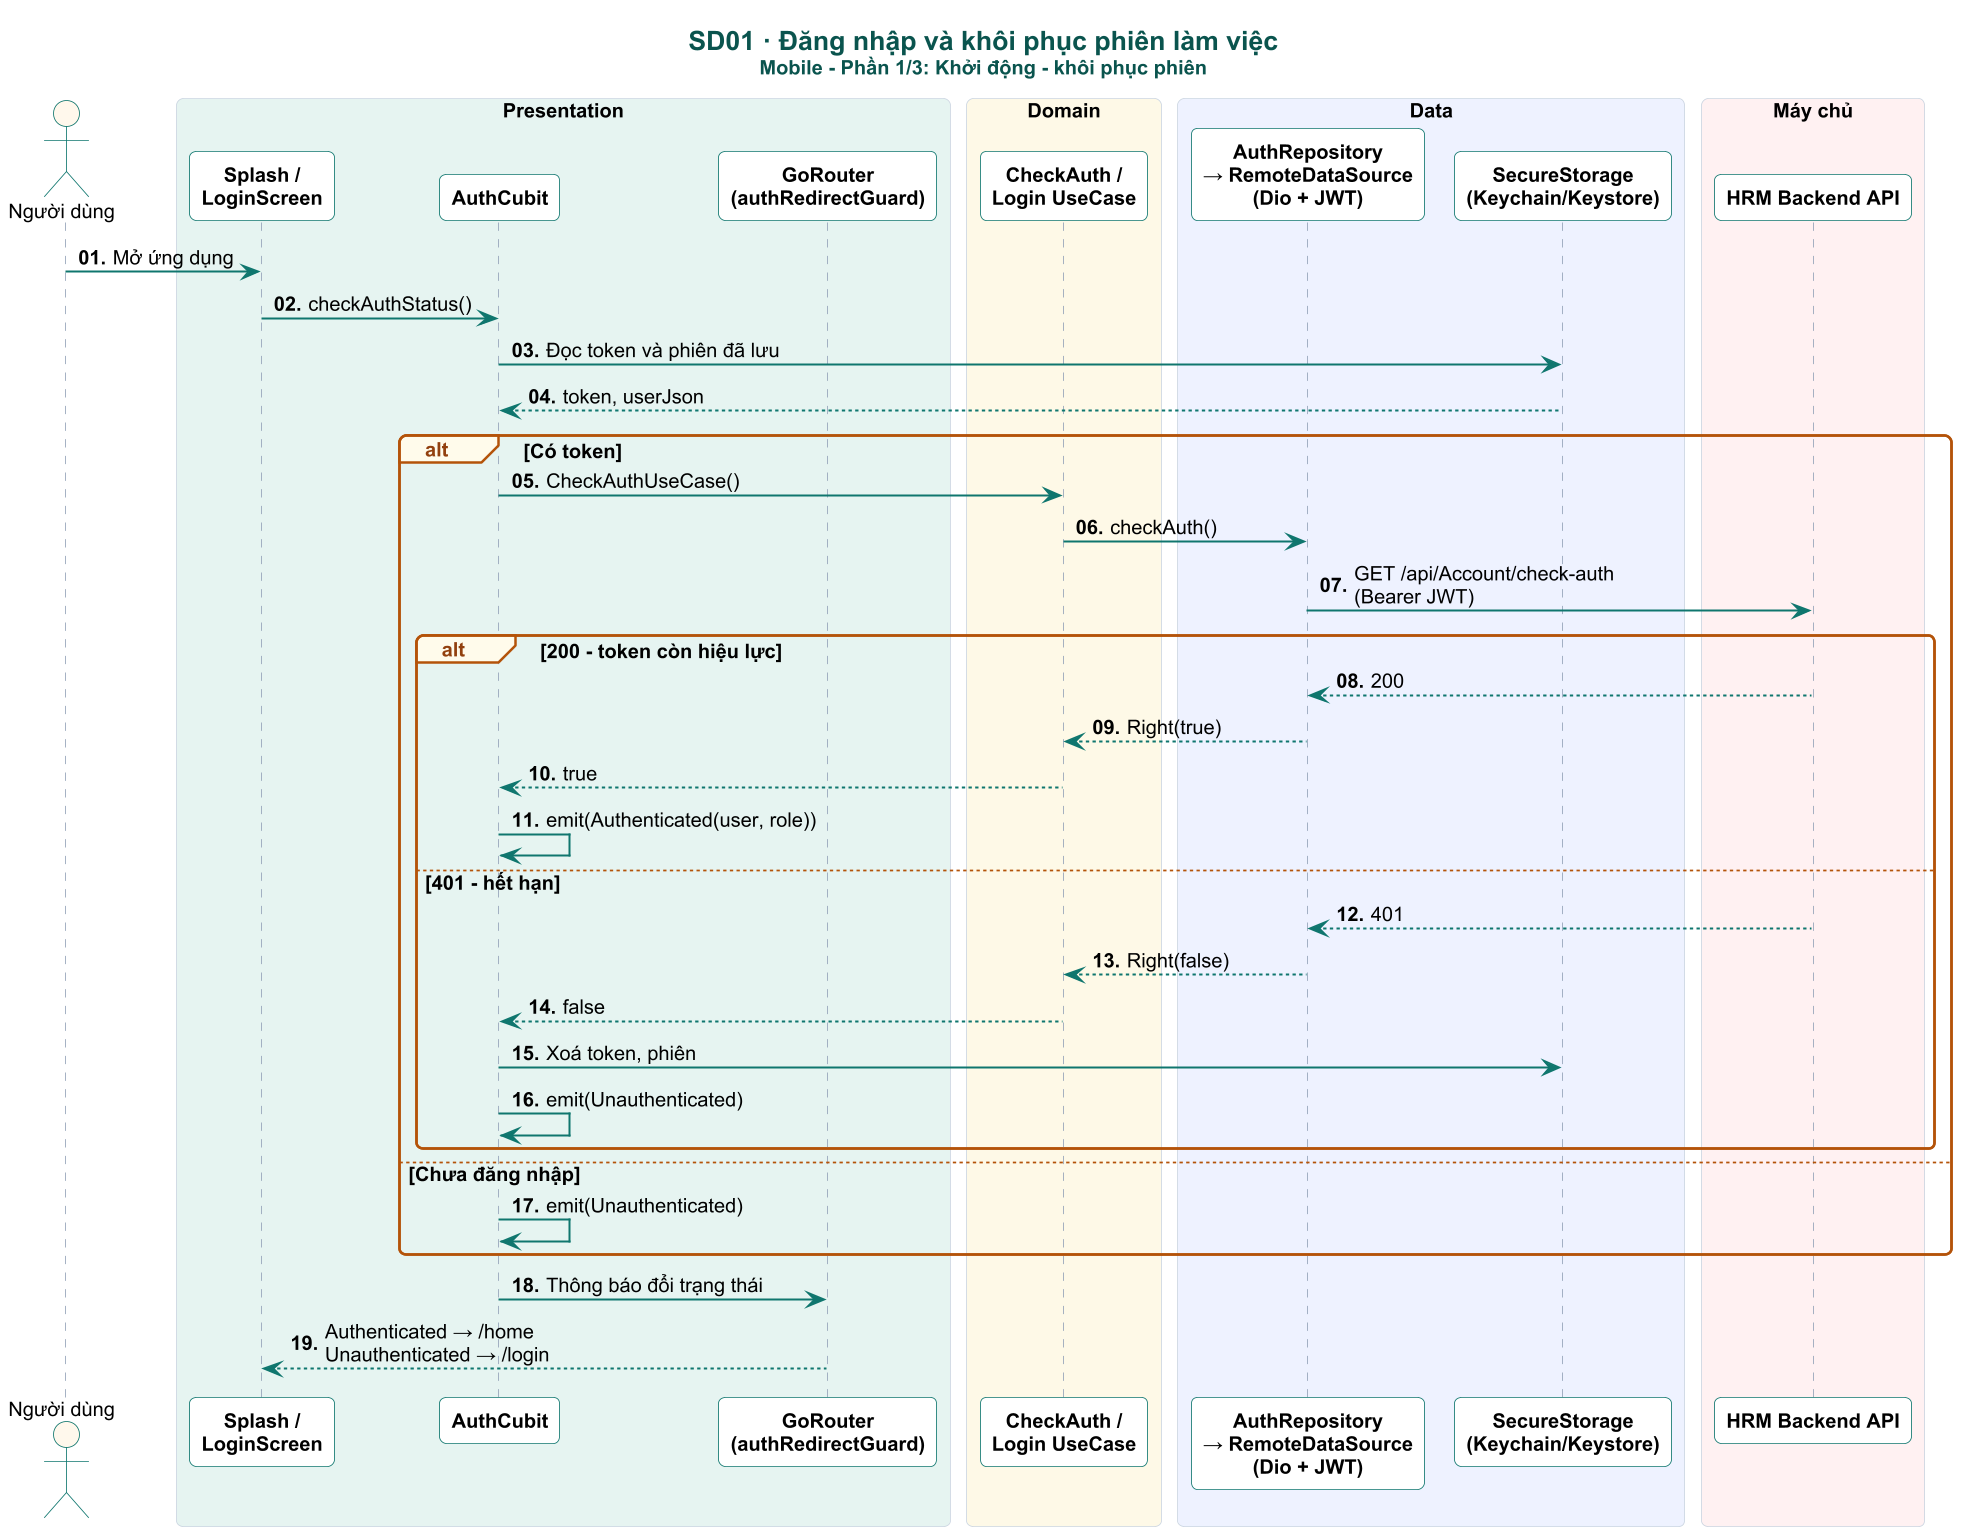

The diagram above was rendered by PlantUML. Its source (embedded in the PNG):
@startuml

skinparam dpi 160
skinparam defaultFontName Arial
skinparam defaultFontSize 12
skinparam shadowing false
skinparam roundCorner 8
skinparam maxMessageSize 230
skinparam sequenceMessageAlign left
skinparam responseMessageBelowArrow true
skinparam ParticipantPadding 4
skinparam BoxPadding 4
skinparam titleFontSize 16
skinparam titleFontStyle bold
skinparam titleFontColor #0A544E
skinparam sequence {
  ArrowColor #0F766E
  ArrowThickness 1.2
  LifeLineBorderColor #94A3B8
  LifeLineBackgroundColor #CCFBF1
  ParticipantBorderColor #0F766E
  ParticipantBackgroundColor #FFFFFF
  ParticipantFontStyle bold
  ActorBorderColor #0F766E
  ActorBackgroundColor #FFF8EC
  BoxBorderColor #CBD5E1
  GroupBorderColor #B45309
  GroupBackgroundColor #FFFBEB
  GroupHeaderFontColor #92400E
  DividerBackgroundColor #F0FDFA
  DividerBorderColor #0F766E
  ReferenceBackgroundColor #F8FAFC
}
skinparam note {
  BackgroundColor #FFF8EC
  BorderColor #F59E0B
  FontSize 11
}

autonumber "<b>00."
title SD01 · Đăng nhập và khôi phục phiên làm việc\n<size:12>Mobile - Phần 1/3: Khởi động - khôi phục phiên</size>
actor "Người dùng" as U
box "Presentation" #E6F4F1
participant "Splash /\nLoginScreen" as S
participant "AuthCubit" as C
participant "GoRouter\n(authRedirectGuard)" as R
end box
box "Domain" #FEF9E7
participant "CheckAuth /\nLogin UseCase" as UC
end box
box "Data" #EEF2FF
participant "AuthRepository\n→ RemoteDataSource\n(Dio + JWT)" as REPO
participant "SecureStorage\n(Keychain/Keystore)" as SEC
end box

box "Máy chủ" #FFF1F2
participant "HRM Backend API" as API
end box


hide unlinked

U -> S : Mở ứng dụng
S -> C : checkAuthStatus()
C -> SEC : Đọc token và phiên đã lưu
SEC --> C : token, userJson
alt Có token
  C -> UC : CheckAuthUseCase()
  UC -> REPO : checkAuth()
  REPO -> API : GET /api/Account/check-auth\n(Bearer JWT)
  alt 200 - token còn hiệu lực
    API --> REPO : 200
    REPO --> UC : Right(true)
    UC --> C : true
    C -> C : emit(Authenticated(user, role))
  else 401 - hết hạn
    API --> REPO : 401
    REPO --> UC : Right(false)
    UC --> C : false
    C -> SEC : Xoá token, phiên
    C -> C : emit(Unauthenticated)
  end
else Chưa đăng nhập
  C -> C : emit(Unauthenticated)
end
C -> R : Thông báo đổi trạng thái
R --> S : Authenticated → /home\nUnauthenticated → /login
@enduml